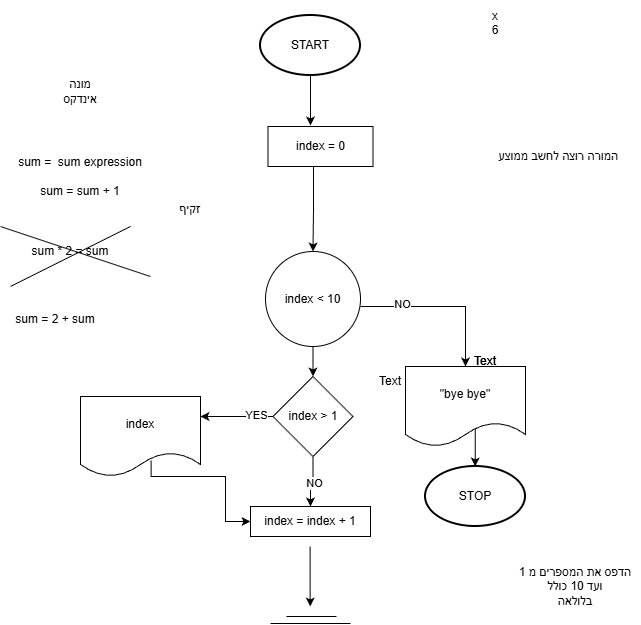

The diagram above was exported from draw.io. Its source (the exported page's mxGraphModel, read from the mxfile embedded in the PNG):
<mxGraphModel dx="1446" dy="1136" grid="1" gridSize="10" guides="1" tooltips="1" connect="1" arrows="1" fold="1" page="1" pageScale="1" pageWidth="850" pageHeight="1100" math="0" shadow="0">
  <root>
    <mxCell id="0" />
    <mxCell id="1" parent="0" />
    <mxCell id="Uh8dvfmFV3TUmr-4WwJ1-6" parent="1" style="text;html=1;whiteSpace=wrap;strokeColor=none;fillColor=none;align=center;verticalAlign=middle;rounded=0;" value="מונה&lt;br&gt;אינדקס" vertex="1">
      <mxGeometry height="30" width="60" x="160" y="150" as="geometry" />
    </mxCell>
    <mxCell id="Uh8dvfmFV3TUmr-4WwJ1-11" parent="1" style="text;html=1;whiteSpace=wrap;strokeColor=none;fillColor=none;align=center;verticalAlign=middle;rounded=0;" value="sum =&amp;nbsp; sum expression&lt;div&gt;&lt;br&gt;&lt;/div&gt;&lt;div&gt;sum = sum + 1&lt;/div&gt;" vertex="1">
      <mxGeometry height="60" width="140" x="120" y="220" as="geometry" />
    </mxCell>
    <mxCell id="Uh8dvfmFV3TUmr-4WwJ1-13" parent="1" style="text;html=1;whiteSpace=wrap;strokeColor=none;fillColor=none;align=center;verticalAlign=middle;rounded=0;autosize=1;resizable=0;" value="sum * 2 = sum" vertex="1">
      <mxGeometry height="30" width="100" x="130" y="310" as="geometry" />
    </mxCell>
    <mxCell id="Uh8dvfmFV3TUmr-4WwJ1-14" edge="1" parent="1" style="endArrow=none;html=1;rounded=0;" value="">
      <mxGeometry height="50" relative="1" width="50" as="geometry">
        <mxPoint x="120" y="360" as="sourcePoint" />
        <mxPoint x="240" y="300" as="targetPoint" />
      </mxGeometry>
    </mxCell>
    <mxCell id="Uh8dvfmFV3TUmr-4WwJ1-15" edge="1" parent="1" style="endArrow=none;html=1;rounded=0;" value="">
      <mxGeometry height="50" relative="1" width="50" as="geometry">
        <mxPoint x="260" y="350" as="sourcePoint" />
        <mxPoint x="110" y="300" as="targetPoint" />
      </mxGeometry>
    </mxCell>
    <mxCell id="Uh8dvfmFV3TUmr-4WwJ1-16" parent="1" style="text;html=1;whiteSpace=wrap;strokeColor=none;fillColor=none;align=center;verticalAlign=middle;rounded=0;" value="sum = 2 + sum&lt;div&gt;&lt;br&gt;&lt;/div&gt;" vertex="1">
      <mxGeometry height="40" width="90" x="120" y="380" as="geometry" />
    </mxCell>
    <mxCell id="g1PslGjyApogBs9XcgEQ-1" edge="1" parent="1" source="g1PslGjyApogBs9XcgEQ-2" style="edgeStyle=orthogonalEdgeStyle;rounded=0;orthogonalLoop=1;jettySize=auto;html=1;" value="">
      <mxGeometry relative="1" as="geometry">
        <Array as="points">
          <mxPoint x="420" y="199" />
        </Array>
        <mxPoint x="420" y="199" as="targetPoint" />
      </mxGeometry>
    </mxCell>
    <mxCell id="g1PslGjyApogBs9XcgEQ-2" parent="1" style="strokeWidth=2;html=1;shape=mxgraph.flowchart.start_1;whiteSpace=wrap;" value="START" vertex="1">
      <mxGeometry height="60" width="100" x="370" y="89" as="geometry" />
    </mxCell>
    <mxCell id="g1PslGjyApogBs9XcgEQ-5" edge="1" parent="1" style="edgeStyle=orthogonalEdgeStyle;rounded=0;orthogonalLoop=1;jettySize=auto;html=1;entryX=0.5;entryY=0;entryDx=0;entryDy=0;" target="g1PslGjyApogBs9XcgEQ-8">
      <mxGeometry relative="1" as="geometry">
        <Array as="points">
          <mxPoint x="575" y="380" />
        </Array>
        <mxPoint x="470" y="380" as="sourcePoint" />
        <mxPoint x="545" y="430" as="targetPoint" />
      </mxGeometry>
    </mxCell>
    <mxCell id="g1PslGjyApogBs9XcgEQ-6" connectable="0" parent="g1PslGjyApogBs9XcgEQ-5" style="edgeLabel;html=1;align=center;verticalAlign=middle;resizable=0;points=[];" value="NO" vertex="1">
      <mxGeometry relative="1" x="-0.4973" y="3" as="geometry">
        <mxPoint as="offset" />
      </mxGeometry>
    </mxCell>
    <mxCell id="g1PslGjyApogBs9XcgEQ-7" edge="1" parent="1" style="edgeStyle=orthogonalEdgeStyle;rounded=0;orthogonalLoop=1;jettySize=auto;html=1;" value="">
      <mxGeometry relative="1" as="geometry">
        <Array as="points">
          <mxPoint x="584.71" y="500" />
          <mxPoint x="584.71" y="500" />
        </Array>
        <mxPoint x="584.71" y="490" as="sourcePoint" />
        <mxPoint x="584.71" y="540" as="targetPoint" />
      </mxGeometry>
    </mxCell>
    <mxCell id="g1PslGjyApogBs9XcgEQ-8" parent="1" style="shape=document;whiteSpace=wrap;html=1;boundedLbl=1;" value="&quot;bye bye&quot;" vertex="1">
      <mxGeometry height="80" width="120" x="515" y="440" as="geometry" />
    </mxCell>
    <mxCell id="g1PslGjyApogBs9XcgEQ-10" parent="1" style="strokeWidth=2;html=1;shape=mxgraph.flowchart.start_1;whiteSpace=wrap;" value="STOP" vertex="1">
      <mxGeometry height="60" width="100" x="535" y="540" as="geometry" />
    </mxCell>
    <mxCell id="VzOZZCYBkYA1w1yMhJSf-8" edge="1" parent="1" source="g1PslGjyApogBs9XcgEQ-13" style="edgeStyle=orthogonalEdgeStyle;rounded=0;orthogonalLoop=1;jettySize=auto;html=1;" target="VzOZZCYBkYA1w1yMhJSf-5" value="">
      <mxGeometry relative="1" as="geometry" />
    </mxCell>
    <mxCell id="g1PslGjyApogBs9XcgEQ-13" parent="1" style="ellipse;whiteSpace=wrap;html=1;aspect=fixed;" value="index &amp;lt; 10" vertex="1">
      <mxGeometry height="95" width="95" x="375" y="325" as="geometry" />
    </mxCell>
    <mxCell id="g1PslGjyApogBs9XcgEQ-14" edge="1" parent="1" style="endArrow=classic;html=1;rounded=0;exitX=0.75;exitY=1;exitDx=0;exitDy=0;" value="">
      <mxGeometry height="50" relative="1" width="50" as="geometry">
        <mxPoint x="419.66" y="620" as="sourcePoint" />
        <mxPoint x="419.66" y="680" as="targetPoint" />
      </mxGeometry>
    </mxCell>
    <mxCell id="g1PslGjyApogBs9XcgEQ-15" edge="1" parent="1" style="endArrow=none;html=1;rounded=0;" value="">
      <mxGeometry height="50" relative="1" width="50" as="geometry">
        <mxPoint x="396" y="690" as="sourcePoint" />
        <mxPoint x="446" y="690" as="targetPoint" />
      </mxGeometry>
    </mxCell>
    <mxCell id="g1PslGjyApogBs9XcgEQ-16" edge="1" parent="1" style="endArrow=none;html=1;rounded=0;" value="">
      <mxGeometry height="50" relative="1" width="50" as="geometry">
        <mxPoint x="380" y="697" as="sourcePoint" />
        <mxPoint x="460" y="697" as="targetPoint" />
      </mxGeometry>
    </mxCell>
    <mxCell id="g1PslGjyApogBs9XcgEQ-18" parent="1" style="text;html=1;whiteSpace=wrap;strokeColor=none;fillColor=none;align=center;verticalAlign=middle;rounded=0;" value="Text" vertex="1">
      <mxGeometry height="30" width="60" x="565" y="420" as="geometry" />
    </mxCell>
    <mxCell id="g1PslGjyApogBs9XcgEQ-19" parent="1" style="text;html=1;whiteSpace=wrap;strokeColor=none;fillColor=none;align=center;verticalAlign=middle;rounded=0;autosize=1;resizable=0;" value="x&lt;div&gt;6&lt;br&gt;&lt;div&gt;&lt;br&gt;&lt;/div&gt;&lt;/div&gt;" vertex="1">
      <mxGeometry height="60" width="30" x="590" y="74" as="geometry" />
    </mxCell>
    <mxCell id="g1PslGjyApogBs9XcgEQ-20" parent="1" style="text;html=1;whiteSpace=wrap;strokeColor=none;fillColor=none;align=center;verticalAlign=middle;rounded=0;" value="Text" vertex="1">
      <mxGeometry height="30" width="60" x="565" y="420" as="geometry" />
    </mxCell>
    <mxCell id="g1PslGjyApogBs9XcgEQ-21" parent="1" style="text;html=1;whiteSpace=wrap;strokeColor=none;fillColor=none;align=center;verticalAlign=middle;rounded=0;" value="זקיף&lt;div&gt;&lt;br&gt;&lt;/div&gt;" vertex="1">
      <mxGeometry height="30" width="60" x="270" y="275" as="geometry" />
    </mxCell>
    <mxCell id="VzOZZCYBkYA1w1yMhJSf-7" edge="1" parent="1" source="g1PslGjyApogBs9XcgEQ-23" style="edgeStyle=orthogonalEdgeStyle;rounded=0;orthogonalLoop=1;jettySize=auto;html=1;" target="g1PslGjyApogBs9XcgEQ-13" value="">
      <mxGeometry relative="1" as="geometry">
        <Array as="points">
          <mxPoint x="423" y="282" />
        </Array>
      </mxGeometry>
    </mxCell>
    <mxCell id="g1PslGjyApogBs9XcgEQ-23" parent="1" style="rounded=0;whiteSpace=wrap;html=1;" value="index = 0" vertex="1">
      <mxGeometry height="40" width="105" x="377.5" y="200" as="geometry" />
    </mxCell>
    <mxCell id="g1PslGjyApogBs9XcgEQ-24" parent="1" style="rounded=0;whiteSpace=wrap;html=1;" value="index = index + 1" vertex="1">
      <mxGeometry height="30" width="120" x="360" y="580" as="geometry" />
    </mxCell>
    <mxCell id="VzOZZCYBkYA1w1yMhJSf-2" parent="1" style="text;html=1;whiteSpace=wrap;strokeColor=none;fillColor=none;align=center;verticalAlign=middle;rounded=0;" value="Text" vertex="1">
      <mxGeometry height="30" width="60" x="470" y="440" as="geometry" />
    </mxCell>
    <mxCell id="VzOZZCYBkYA1w1yMhJSf-4" parent="1" style="text;html=1;whiteSpace=wrap;strokeColor=none;fillColor=none;align=center;verticalAlign=middle;rounded=0;" value="הדפס את המספרים מ 1 ועד 10 כולל&lt;div&gt;בלולאה&lt;/div&gt;" vertex="1">
      <mxGeometry height="60" width="130" x="620" y="630" as="geometry" />
    </mxCell>
    <mxCell id="VzOZZCYBkYA1w1yMhJSf-9" edge="1" parent="1" source="VzOZZCYBkYA1w1yMhJSf-5" style="edgeStyle=orthogonalEdgeStyle;rounded=0;orthogonalLoop=1;jettySize=auto;html=1;" target="VzOZZCYBkYA1w1yMhJSf-6" value="">
      <mxGeometry relative="1" as="geometry">
        <Array as="points">
          <mxPoint x="350" y="490" />
          <mxPoint x="350" y="490" />
        </Array>
      </mxGeometry>
    </mxCell>
    <mxCell id="VzOZZCYBkYA1w1yMhJSf-16" connectable="0" parent="VzOZZCYBkYA1w1yMhJSf-9" style="edgeLabel;html=1;align=center;verticalAlign=middle;resizable=0;points=[];" value="YES" vertex="1">
      <mxGeometry relative="1" x="-0.5268" y="-2" as="geometry">
        <mxPoint as="offset" />
      </mxGeometry>
    </mxCell>
    <mxCell id="VzOZZCYBkYA1w1yMhJSf-14" edge="1" parent="1" source="VzOZZCYBkYA1w1yMhJSf-5" style="edgeStyle=orthogonalEdgeStyle;rounded=0;orthogonalLoop=1;jettySize=auto;html=1;" target="g1PslGjyApogBs9XcgEQ-24" value="">
      <mxGeometry relative="1" as="geometry" />
    </mxCell>
    <mxCell id="VzOZZCYBkYA1w1yMhJSf-17" connectable="0" parent="VzOZZCYBkYA1w1yMhJSf-14" style="edgeLabel;html=1;align=center;verticalAlign=middle;resizable=0;points=[];" value="NO" vertex="1">
      <mxGeometry relative="1" x="-0.0456" y="1" as="geometry">
        <mxPoint x="1" as="offset" />
      </mxGeometry>
    </mxCell>
    <mxCell id="VzOZZCYBkYA1w1yMhJSf-5" parent="1" style="rhombus;whiteSpace=wrap;html=1;" value="index &amp;gt; 1" vertex="1">
      <mxGeometry height="80" width="80" x="382.5" y="450" as="geometry" />
    </mxCell>
    <mxCell id="VzOZZCYBkYA1w1yMhJSf-12" edge="1" parent="1" source="VzOZZCYBkYA1w1yMhJSf-6" style="edgeStyle=orthogonalEdgeStyle;rounded=0;orthogonalLoop=1;jettySize=auto;html=1;entryX=0;entryY=0.5;entryDx=0;entryDy=0;exitX=0.588;exitY=0.799;exitDx=0;exitDy=0;exitPerimeter=0;" target="g1PslGjyApogBs9XcgEQ-24">
      <mxGeometry relative="1" as="geometry">
        <Array as="points">
          <mxPoint x="261" y="550" />
          <mxPoint x="335" y="550" />
          <mxPoint x="335" y="595" />
        </Array>
      </mxGeometry>
    </mxCell>
    <mxCell id="VzOZZCYBkYA1w1yMhJSf-6" parent="1" style="shape=document;whiteSpace=wrap;html=1;boundedLbl=1;" value="index" vertex="1">
      <mxGeometry height="80" width="120" x="190" y="470" as="geometry" />
    </mxCell>
    <mxCell id="VzOZZCYBkYA1w1yMhJSf-18" parent="1" style="text;html=1;whiteSpace=wrap;strokeColor=none;fillColor=none;align=center;verticalAlign=middle;rounded=0;" value="המורה רוצה לחשב ממוצע&amp;nbsp;" vertex="1">
      <mxGeometry height="80" width="140" x="600" y="190" as="geometry" />
    </mxCell>
  </root>
</mxGraphModel>